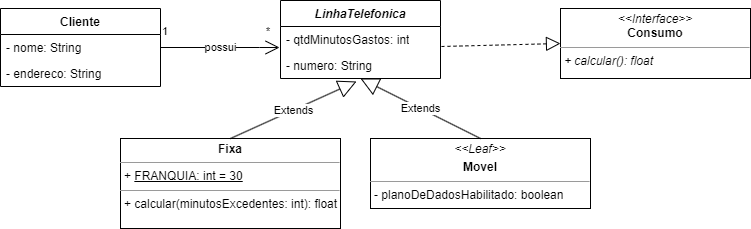

The diagram above was exported from draw.io. Its source (the exported page's mxGraphModel, read from the mxfile embedded in the PNG):
<mxGraphModel dx="702" dy="741" grid="1" gridSize="10" guides="1" tooltips="1" connect="1" arrows="1" fold="1" page="1" pageScale="1" pageWidth="827" pageHeight="1169" math="0" shadow="0">
  <root>
    <mxCell id="0" />
    <mxCell id="1" parent="0" />
    <mxCell id="HJ5bNzYE5Pv98coEbDfe-1" value="&lt;i&gt;LinhaTelefonica&lt;/i&gt;" style="swimlane;fontStyle=1;align=center;verticalAlign=top;childLayout=stackLayout;horizontal=1;startSize=26;horizontalStack=0;resizeParent=1;resizeParentMax=0;resizeLast=0;collapsible=1;marginBottom=0;whiteSpace=wrap;html=1;" parent="1" vertex="1">
      <mxGeometry x="350" y="332" width="160" height="78" as="geometry" />
    </mxCell>
    <mxCell id="HJ5bNzYE5Pv98coEbDfe-2" value="- qtdMinutosGastos: int" style="text;strokeColor=none;fillColor=none;align=left;verticalAlign=top;spacingLeft=4;spacingRight=4;overflow=hidden;rotatable=0;points=[[0,0.5],[1,0.5]];portConstraint=eastwest;whiteSpace=wrap;html=1;" parent="HJ5bNzYE5Pv98coEbDfe-1" vertex="1">
      <mxGeometry y="26" width="160" height="26" as="geometry" />
    </mxCell>
    <mxCell id="HJ5bNzYE5Pv98coEbDfe-7" value="- numero: String" style="text;strokeColor=none;fillColor=none;align=left;verticalAlign=top;spacingLeft=4;spacingRight=4;overflow=hidden;rotatable=0;points=[[0,0.5],[1,0.5]];portConstraint=eastwest;whiteSpace=wrap;html=1;" parent="HJ5bNzYE5Pv98coEbDfe-1" vertex="1">
      <mxGeometry y="52" width="160" height="26" as="geometry" />
    </mxCell>
    <mxCell id="HJ5bNzYE5Pv98coEbDfe-9" value="&lt;p style=&quot;margin:0px;margin-top:4px;text-align:center;&quot;&gt;&lt;i&gt;&amp;lt;&amp;lt;Interface&amp;gt;&amp;gt;&lt;/i&gt;&lt;br&gt;&lt;b&gt;Consumo&lt;/b&gt;&lt;/p&gt;&lt;hr size=&quot;1&quot;&gt;&lt;p style=&quot;margin:0px;margin-left:4px;&quot;&gt;&lt;i&gt;+ calcular(): float&lt;/i&gt;&lt;br&gt;&lt;/p&gt;" style="verticalAlign=top;align=left;overflow=fill;fontSize=12;fontFamily=Helvetica;html=1;whiteSpace=wrap;" parent="1" vertex="1">
      <mxGeometry x="630" y="340" width="190" height="70" as="geometry" />
    </mxCell>
    <mxCell id="HJ5bNzYE5Pv98coEbDfe-10" value="" style="endArrow=block;dashed=1;endFill=0;endSize=12;html=1;rounded=0;entryX=0;entryY=0.5;entryDx=0;entryDy=0;exitX=1.006;exitY=0.769;exitDx=0;exitDy=0;exitPerimeter=0;" parent="1" source="HJ5bNzYE5Pv98coEbDfe-2" target="HJ5bNzYE5Pv98coEbDfe-9" edge="1">
      <mxGeometry width="160" relative="1" as="geometry">
        <mxPoint x="490" y="375" as="sourcePoint" />
        <mxPoint x="630" y="374.5" as="targetPoint" />
      </mxGeometry>
    </mxCell>
    <mxCell id="HJ5bNzYE5Pv98coEbDfe-11" value="Cliente" style="swimlane;fontStyle=1;align=center;verticalAlign=top;childLayout=stackLayout;horizontal=1;startSize=26;horizontalStack=0;resizeParent=1;resizeParentMax=0;resizeLast=0;collapsible=1;marginBottom=0;whiteSpace=wrap;html=1;" parent="1" vertex="1">
      <mxGeometry x="70" y="340" width="160" height="78" as="geometry" />
    </mxCell>
    <mxCell id="HJ5bNzYE5Pv98coEbDfe-12" value="- nome: String" style="text;strokeColor=none;fillColor=none;align=left;verticalAlign=top;spacingLeft=4;spacingRight=4;overflow=hidden;rotatable=0;points=[[0,0.5],[1,0.5]];portConstraint=eastwest;whiteSpace=wrap;html=1;" parent="HJ5bNzYE5Pv98coEbDfe-11" vertex="1">
      <mxGeometry y="26" width="160" height="26" as="geometry" />
    </mxCell>
    <mxCell id="HJ5bNzYE5Pv98coEbDfe-15" value="- endereco: String" style="text;strokeColor=none;fillColor=none;align=left;verticalAlign=top;spacingLeft=4;spacingRight=4;overflow=hidden;rotatable=0;points=[[0,0.5],[1,0.5]];portConstraint=eastwest;whiteSpace=wrap;html=1;" parent="HJ5bNzYE5Pv98coEbDfe-11" vertex="1">
      <mxGeometry y="52" width="160" height="26" as="geometry" />
    </mxCell>
    <mxCell id="HJ5bNzYE5Pv98coEbDfe-18" value="possui" style="endArrow=open;html=1;endSize=12;startArrow=none;startSize=14;startFill=0;edgeStyle=orthogonalEdgeStyle;rounded=0;exitX=1;exitY=0.5;exitDx=0;exitDy=0;entryX=-0.006;entryY=0.808;entryDx=0;entryDy=0;entryPerimeter=0;" parent="1" source="HJ5bNzYE5Pv98coEbDfe-12" target="HJ5bNzYE5Pv98coEbDfe-2" edge="1">
      <mxGeometry relative="1" as="geometry">
        <mxPoint x="240" y="404.5" as="sourcePoint" />
        <mxPoint x="400" y="404.5" as="targetPoint" />
        <Array as="points">
          <mxPoint x="329" y="379" />
        </Array>
      </mxGeometry>
    </mxCell>
    <mxCell id="HJ5bNzYE5Pv98coEbDfe-19" value="1" style="edgeLabel;resizable=0;html=1;align=left;verticalAlign=top;" parent="HJ5bNzYE5Pv98coEbDfe-18" connectable="0" vertex="1">
      <mxGeometry x="-1" relative="1" as="geometry">
        <mxPoint y="-29" as="offset" />
      </mxGeometry>
    </mxCell>
    <mxCell id="HJ5bNzYE5Pv98coEbDfe-20" value="*" style="edgeLabel;resizable=0;html=1;align=right;verticalAlign=top;" parent="HJ5bNzYE5Pv98coEbDfe-18" connectable="0" vertex="1">
      <mxGeometry x="1" relative="1" as="geometry">
        <mxPoint x="-9" y="-29" as="offset" />
      </mxGeometry>
    </mxCell>
    <mxCell id="HJ5bNzYE5Pv98coEbDfe-21" value="&lt;p style=&quot;margin:0px;margin-top:4px;text-align:center;&quot;&gt;&lt;b&gt;Fixa&lt;/b&gt;&lt;/p&gt;&lt;hr size=&quot;1&quot;&gt;&lt;p style=&quot;margin:0px;margin-left:4px;&quot;&gt;+ &lt;u&gt;FRANQUIA: int = 30&lt;/u&gt;&lt;/p&gt;&lt;hr size=&quot;1&quot;&gt;&lt;p style=&quot;margin:0px;margin-left:4px;&quot;&gt;+ calcular(minutosExcedentes: int): float&lt;/p&gt;" style="verticalAlign=top;align=left;overflow=fill;fontSize=12;fontFamily=Helvetica;html=1;whiteSpace=wrap;" parent="1" vertex="1">
      <mxGeometry x="190" y="470" width="220" height="90" as="geometry" />
    </mxCell>
    <mxCell id="HJ5bNzYE5Pv98coEbDfe-22" value="&lt;p style=&quot;margin:0px;margin-top:4px;text-align:center;&quot;&gt;&lt;i style=&quot;&quot;&gt;&amp;lt;&amp;lt;Leaf&amp;gt;&amp;gt;&lt;/i&gt;&lt;/p&gt;&lt;p style=&quot;margin:0px;margin-top:4px;text-align:center;&quot;&gt;&lt;b&gt;Movel&lt;/b&gt;&lt;/p&gt;&lt;hr size=&quot;1&quot;&gt;&lt;p style=&quot;margin:0px;margin-left:4px;&quot;&gt;- planoDeDadosHabilitado: boolean&lt;/p&gt;&lt;p style=&quot;margin:0px;margin-left:4px;&quot;&gt;&lt;br&gt;&lt;/p&gt;" style="verticalAlign=top;align=left;overflow=fill;fontSize=12;fontFamily=Helvetica;html=1;whiteSpace=wrap;" parent="1" vertex="1">
      <mxGeometry x="440" y="470" width="220" height="70" as="geometry" />
    </mxCell>
    <mxCell id="HJ5bNzYE5Pv98coEbDfe-24" value="Extends" style="endArrow=block;endSize=16;endFill=0;html=1;rounded=0;entryX=0.475;entryY=1.115;entryDx=0;entryDy=0;entryPerimeter=0;exitX=0.5;exitY=0;exitDx=0;exitDy=0;" parent="1" source="HJ5bNzYE5Pv98coEbDfe-21" target="HJ5bNzYE5Pv98coEbDfe-7" edge="1">
      <mxGeometry width="160" relative="1" as="geometry">
        <mxPoint x="310" y="450" as="sourcePoint" />
        <mxPoint x="470" y="450" as="targetPoint" />
      </mxGeometry>
    </mxCell>
    <mxCell id="HJ5bNzYE5Pv98coEbDfe-25" value="Extends" style="endArrow=block;endSize=16;endFill=0;html=1;rounded=0;exitX=0.5;exitY=0;exitDx=0;exitDy=0;" parent="1" source="HJ5bNzYE5Pv98coEbDfe-22" edge="1">
      <mxGeometry width="160" relative="1" as="geometry">
        <mxPoint x="534" y="467" as="sourcePoint" />
        <mxPoint x="430" y="410" as="targetPoint" />
      </mxGeometry>
    </mxCell>
  </root>
</mxGraphModel>